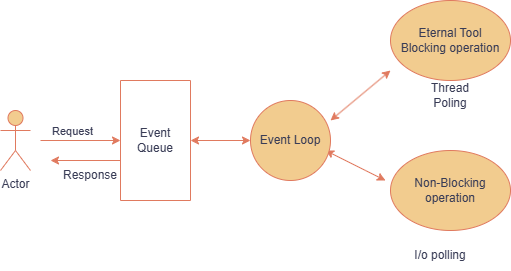

The diagram above was exported from draw.io. Its source (the exported page's mxGraphModel, read from the mxfile embedded in the PNG):
<mxGraphModel dx="774" dy="463" grid="1" gridSize="10" guides="1" tooltips="1" connect="1" arrows="1" fold="1" page="1" pageScale="1" pageWidth="850" pageHeight="1100" math="0" shadow="0">
  <root>
    <mxCell id="0" />
    <mxCell id="1" parent="0" />
    <object label="Actor" User="" id="YzhM3cR8ovuckeq70iX2-1">
      <mxCell parent="1" style="shape=umlActor;verticalLabelPosition=bottom;verticalAlign=top;html=1;outlineConnect=0;labelBackgroundColor=none;fillColor=#F2CC8F;strokeColor=#E07A5F;fontColor=#393C56;" vertex="1">
        <mxGeometry height="60" width="30" x="70" y="190" as="geometry" />
      </mxCell>
    </object>
    <mxCell id="YzhM3cR8ovuckeq70iX2-2" edge="1" parent="1" style="endArrow=classic;html=1;rounded=0;labelBackgroundColor=none;strokeColor=#E07A5F;fontColor=default;" value="">
      <mxGeometry relative="1" as="geometry">
        <mxPoint x="110" y="220" as="sourcePoint" />
        <mxPoint x="190" y="220" as="targetPoint" />
      </mxGeometry>
    </mxCell>
    <mxCell id="YzhM3cR8ovuckeq70iX2-22" connectable="0" parent="YzhM3cR8ovuckeq70iX2-2" style="edgeLabel;html=1;align=center;verticalAlign=middle;resizable=0;points=[];labelBackgroundColor=none;fontColor=#393C56;" value="Request" vertex="1">
      <mxGeometry relative="1" x="-0.225" y="3" as="geometry">
        <mxPoint y="-7" as="offset" />
      </mxGeometry>
    </mxCell>
    <mxCell id="YzhM3cR8ovuckeq70iX2-9" parent="1" style="swimlane;startSize=0;labelBackgroundColor=none;fillColor=#F2CC8F;strokeColor=#E07A5F;fontColor=#393C56;" value="" vertex="1">
      <mxGeometry height="120" width="70" x="190" y="160" as="geometry">
        <mxRectangle height="40" width="50" x="190" y="160" as="alternateBounds" />
      </mxGeometry>
    </mxCell>
    <mxCell id="YzhM3cR8ovuckeq70iX2-10" parent="YzhM3cR8ovuckeq70iX2-9" style="text;html=1;whiteSpace=wrap;strokeColor=none;fillColor=none;align=center;verticalAlign=middle;rounded=0;labelBackgroundColor=none;fontColor=#393C56;" value="Event&lt;br&gt;Queue" vertex="1">
      <mxGeometry height="30" width="60" x="5" y="45" as="geometry" />
    </mxCell>
    <mxCell id="YzhM3cR8ovuckeq70iX2-18" parent="1" style="ellipse;whiteSpace=wrap;html=1;labelBackgroundColor=none;fillColor=#F2CC8F;strokeColor=#E07A5F;fontColor=#393C56;" value="Eternal Tool&lt;br&gt;Blocking operation" vertex="1">
      <mxGeometry height="80" width="120" x="460" y="80" as="geometry" />
    </mxCell>
    <mxCell id="YzhM3cR8ovuckeq70iX2-19" parent="1" style="ellipse;whiteSpace=wrap;html=1;labelBackgroundColor=none;fillColor=#F2CC8F;strokeColor=#E07A5F;fontColor=#393C56;" value="Non-Blocking operation" vertex="1">
      <mxGeometry height="80" width="120" x="460" y="230" as="geometry" />
    </mxCell>
    <mxCell id="YzhM3cR8ovuckeq70iX2-23" edge="1" parent="1" style="endArrow=classic;startArrow=classic;html=1;rounded=0;labelBackgroundColor=none;strokeColor=#E07A5F;fontColor=default;" value="">
      <mxGeometry height="50" relative="1" width="50" as="geometry">
        <mxPoint x="400" y="200" as="sourcePoint" />
        <mxPoint x="460" y="150" as="targetPoint" />
      </mxGeometry>
    </mxCell>
    <mxCell id="YzhM3cR8ovuckeq70iX2-24" edge="1" parent="1" style="endArrow=classic;startArrow=classic;html=1;rounded=0;labelBackgroundColor=none;strokeColor=#E07A5F;fontColor=default;" value="">
      <mxGeometry height="50" relative="1" width="50" as="geometry">
        <Array as="points">
          <mxPoint x="435" y="250" />
        </Array>
        <mxPoint x="395" y="230" as="sourcePoint" />
        <mxPoint x="455" y="260" as="targetPoint" />
      </mxGeometry>
    </mxCell>
    <mxCell id="YzhM3cR8ovuckeq70iX2-26" edge="1" parent="1" style="endArrow=classic;startArrow=classic;html=1;rounded=0;labelBackgroundColor=none;strokeColor=#E07A5F;fontColor=default;" value="">
      <mxGeometry height="50" relative="1" width="50" as="geometry">
        <mxPoint x="260" y="220" as="sourcePoint" />
        <mxPoint x="320" y="220" as="targetPoint" />
      </mxGeometry>
    </mxCell>
    <mxCell id="YzhM3cR8ovuckeq70iX2-27" parent="1" style="ellipse;whiteSpace=wrap;html=1;aspect=fixed;labelBackgroundColor=none;fillColor=#F2CC8F;strokeColor=#E07A5F;fontColor=#393C56;" value="Event Loop" vertex="1">
      <mxGeometry height="80" width="80" x="320" y="180" as="geometry" />
    </mxCell>
    <mxCell id="YzhM3cR8ovuckeq70iX2-28" edge="1" parent="1" style="endArrow=classic;html=1;rounded=0;labelBackgroundColor=none;strokeColor=#E07A5F;fontColor=default;" value="">
      <mxGeometry height="50" relative="1" width="50" as="geometry">
        <mxPoint x="190" y="240" as="sourcePoint" />
        <mxPoint x="120" y="240" as="targetPoint" />
      </mxGeometry>
    </mxCell>
    <mxCell id="YzhM3cR8ovuckeq70iX2-29" parent="1" style="text;html=1;whiteSpace=wrap;strokeColor=none;fillColor=none;align=center;verticalAlign=middle;rounded=0;labelBackgroundColor=none;fontColor=#393C56;" value="Response" vertex="1">
      <mxGeometry height="30" width="60" x="130" y="240" as="geometry" />
    </mxCell>
    <mxCell id="YzhM3cR8ovuckeq70iX2-36" parent="1" style="text;html=1;whiteSpace=wrap;strokeColor=none;fillColor=none;align=center;verticalAlign=middle;rounded=0;labelBackgroundColor=none;fontColor=#393C56;" value="I/o polling" vertex="1">
      <mxGeometry height="30" width="60" x="480" y="320" as="geometry" />
    </mxCell>
    <mxCell id="YzhM3cR8ovuckeq70iX2-37" parent="1" style="text;html=1;whiteSpace=wrap;strokeColor=none;fillColor=none;align=center;verticalAlign=middle;rounded=0;labelBackgroundColor=none;fontColor=#393C56;" value="Thread Poling" vertex="1">
      <mxGeometry height="30" width="60" x="490" y="160" as="geometry" />
    </mxCell>
  </root>
</mxGraphModel>